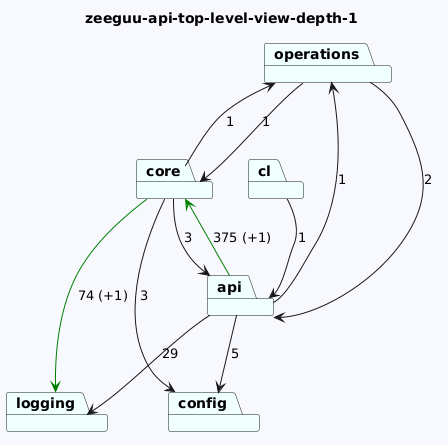

The diagram above was rendered by PlantUML. Its source (embedded in the PNG):
@startuml
skinparam backgroundColor GhostWhite
title zeeguu-api-top-level-view-depth-1
package "operations" #Azure
package "core" #Azure
package "cl" #Azure
package "logging" #Azure
package "api" #Azure
package "config" #Azure
"operations"-->"api"  : 2
"operations"-->"core"  : 1
"core"-->"logging" #Green : 74 (+1)
"core"-->"config"  : 3
"core"-->"api"  : 3
"core"-->"operations"  : 1
"cl"-->"api"  : 1

"api"-->"config"  : 5
"api"-->"logging"  : 29
"api"-->"core" #Green : 375 (+1)
"api"-->"operations"  : 1
@enduml